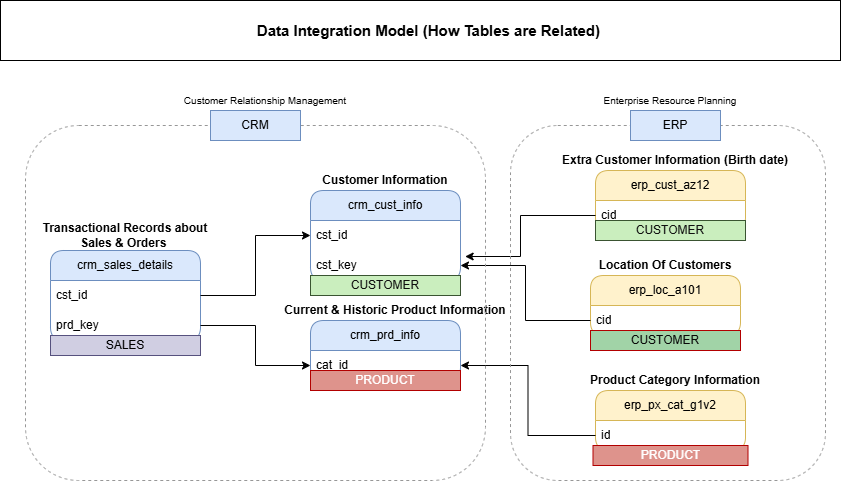

The diagram above was exported from draw.io. Its source (the exported page's mxGraphModel, read from the mxfile embedded in the PNG):
<mxGraphModel dx="1011" dy="501" grid="1" gridSize="10" guides="1" tooltips="1" connect="1" arrows="1" fold="1" page="1" pageScale="1" pageWidth="850" pageHeight="1100" math="0" shadow="0">
  <root>
    <mxCell id="0" />
    <mxCell id="1" parent="0" />
    <mxCell id="lGso5HHyBHdR7p9o3sSd-2" value="crm_cust_info" style="swimlane;fontStyle=0;childLayout=stackLayout;horizontal=1;startSize=30;horizontalStack=0;resizeParent=1;resizeParentMax=0;resizeLast=0;collapsible=1;marginBottom=0;whiteSpace=wrap;html=1;rounded=1;fillColor=#dae8fc;strokeColor=#6c8ebf;" parent="1" vertex="1">
      <mxGeometry x="315" y="200" width="150" height="90" as="geometry" />
    </mxCell>
    <mxCell id="lGso5HHyBHdR7p9o3sSd-3" value="cst_id" style="text;strokeColor=none;fillColor=none;align=left;verticalAlign=middle;spacingLeft=4;spacingRight=4;overflow=hidden;points=[[0,0.5],[1,0.5]];portConstraint=eastwest;rotatable=0;whiteSpace=wrap;html=1;" parent="lGso5HHyBHdR7p9o3sSd-2" vertex="1">
      <mxGeometry y="30" width="150" height="30" as="geometry" />
    </mxCell>
    <mxCell id="lGso5HHyBHdR7p9o3sSd-22" value="cst_key" style="text;strokeColor=none;fillColor=none;align=left;verticalAlign=middle;spacingLeft=4;spacingRight=4;overflow=hidden;points=[[0,0.5],[1,0.5]];portConstraint=eastwest;rotatable=0;whiteSpace=wrap;html=1;" parent="lGso5HHyBHdR7p9o3sSd-2" vertex="1">
      <mxGeometry y="60" width="150" height="30" as="geometry" />
    </mxCell>
    <mxCell id="lGso5HHyBHdR7p9o3sSd-6" value="&lt;b&gt;Customer Information&lt;/b&gt;" style="text;html=1;align=center;verticalAlign=middle;whiteSpace=wrap;rounded=0;" parent="1" vertex="1">
      <mxGeometry x="325" y="180" width="130" height="20" as="geometry" />
    </mxCell>
    <mxCell id="lGso5HHyBHdR7p9o3sSd-8" value="crm_prd_info" style="swimlane;fontStyle=0;childLayout=stackLayout;horizontal=1;startSize=30;horizontalStack=0;resizeParent=1;resizeParentMax=0;resizeLast=0;collapsible=1;marginBottom=0;whiteSpace=wrap;html=1;rounded=1;fillColor=#dae8fc;strokeColor=#6c8ebf;" parent="1" vertex="1">
      <mxGeometry x="315" y="330" width="150" height="60" as="geometry" />
    </mxCell>
    <mxCell id="lGso5HHyBHdR7p9o3sSd-9" value="cat_id" style="text;strokeColor=none;fillColor=none;align=left;verticalAlign=middle;spacingLeft=4;spacingRight=4;overflow=hidden;points=[[0,0.5],[1,0.5]];portConstraint=eastwest;rotatable=0;whiteSpace=wrap;html=1;" parent="lGso5HHyBHdR7p9o3sSd-8" vertex="1">
      <mxGeometry y="30" width="150" height="30" as="geometry" />
    </mxCell>
    <mxCell id="lGso5HHyBHdR7p9o3sSd-10" value="&lt;b&gt;Current &amp;amp; Historic Product Information&lt;/b&gt;" style="text;html=1;align=center;verticalAlign=middle;whiteSpace=wrap;rounded=0;" parent="1" vertex="1">
      <mxGeometry x="265" y="310" width="270" height="20" as="geometry" />
    </mxCell>
    <mxCell id="lGso5HHyBHdR7p9o3sSd-11" value="crm_sales_details" style="swimlane;fontStyle=0;childLayout=stackLayout;horizontal=1;startSize=30;horizontalStack=0;resizeParent=1;resizeParentMax=0;resizeLast=0;collapsible=1;marginBottom=0;whiteSpace=wrap;html=1;rounded=1;fillColor=#dae8fc;strokeColor=#6c8ebf;" parent="1" vertex="1">
      <mxGeometry x="55" y="260" width="150" height="90" as="geometry" />
    </mxCell>
    <mxCell id="lGso5HHyBHdR7p9o3sSd-12" value="cst_id" style="text;strokeColor=none;fillColor=none;align=left;verticalAlign=middle;spacingLeft=4;spacingRight=4;overflow=hidden;points=[[0,0.5],[1,0.5]];portConstraint=eastwest;rotatable=0;whiteSpace=wrap;html=1;" parent="lGso5HHyBHdR7p9o3sSd-11" vertex="1">
      <mxGeometry y="30" width="150" height="30" as="geometry" />
    </mxCell>
    <mxCell id="lGso5HHyBHdR7p9o3sSd-15" value="prd_key" style="text;strokeColor=none;fillColor=none;align=left;verticalAlign=middle;spacingLeft=4;spacingRight=4;overflow=hidden;points=[[0,0.5],[1,0.5]];portConstraint=eastwest;rotatable=0;whiteSpace=wrap;html=1;" parent="lGso5HHyBHdR7p9o3sSd-11" vertex="1">
      <mxGeometry y="60" width="150" height="30" as="geometry" />
    </mxCell>
    <mxCell id="lGso5HHyBHdR7p9o3sSd-13" value="&lt;b&gt;Transactional Records about Sales &amp;amp; Orders&amp;nbsp;&lt;/b&gt;" style="text;html=1;align=center;verticalAlign=middle;whiteSpace=wrap;rounded=0;" parent="1" vertex="1">
      <mxGeometry x="45" y="230" width="170" height="30" as="geometry" />
    </mxCell>
    <mxCell id="lGso5HHyBHdR7p9o3sSd-16" style="edgeStyle=orthogonalEdgeStyle;rounded=0;orthogonalLoop=1;jettySize=auto;html=1;entryX=0;entryY=0.5;entryDx=0;entryDy=0;" parent="1" source="lGso5HHyBHdR7p9o3sSd-12" target="lGso5HHyBHdR7p9o3sSd-3" edge="1">
      <mxGeometry relative="1" as="geometry" />
    </mxCell>
    <mxCell id="lGso5HHyBHdR7p9o3sSd-18" style="edgeStyle=orthogonalEdgeStyle;rounded=0;orthogonalLoop=1;jettySize=auto;html=1;entryX=0;entryY=0.5;entryDx=0;entryDy=0;" parent="1" source="lGso5HHyBHdR7p9o3sSd-15" target="lGso5HHyBHdR7p9o3sSd-9" edge="1">
      <mxGeometry relative="1" as="geometry" />
    </mxCell>
    <mxCell id="lGso5HHyBHdR7p9o3sSd-19" value="erp_cust_az12" style="swimlane;fontStyle=0;childLayout=stackLayout;horizontal=1;startSize=30;horizontalStack=0;resizeParent=1;resizeParentMax=0;resizeLast=0;collapsible=1;marginBottom=0;whiteSpace=wrap;html=1;rounded=1;fillColor=#fff2cc;strokeColor=#d6b656;" parent="1" vertex="1">
      <mxGeometry x="600" y="180" width="150" height="60" as="geometry" />
    </mxCell>
    <mxCell id="lGso5HHyBHdR7p9o3sSd-20" value="cid" style="text;strokeColor=none;fillColor=none;align=left;verticalAlign=middle;spacingLeft=4;spacingRight=4;overflow=hidden;points=[[0,0.5],[1,0.5]];portConstraint=eastwest;rotatable=0;whiteSpace=wrap;html=1;" parent="lGso5HHyBHdR7p9o3sSd-19" vertex="1">
      <mxGeometry y="30" width="150" height="30" as="geometry" />
    </mxCell>
    <mxCell id="lGso5HHyBHdR7p9o3sSd-21" value="&lt;b&gt;Extra Customer Information (Birth date)&lt;/b&gt;" style="text;html=1;align=center;verticalAlign=middle;whiteSpace=wrap;rounded=0;" parent="1" vertex="1">
      <mxGeometry x="565" y="160" width="230" height="20" as="geometry" />
    </mxCell>
    <mxCell id="lGso5HHyBHdR7p9o3sSd-25" value="erp_loc_a101" style="swimlane;fontStyle=0;childLayout=stackLayout;horizontal=1;startSize=30;horizontalStack=0;resizeParent=1;resizeParentMax=0;resizeLast=0;collapsible=1;marginBottom=0;whiteSpace=wrap;html=1;rounded=1;fillColor=#fff2cc;strokeColor=#d6b656;" parent="1" vertex="1">
      <mxGeometry x="595" y="285" width="150" height="60" as="geometry" />
    </mxCell>
    <mxCell id="lGso5HHyBHdR7p9o3sSd-26" value="cid" style="text;strokeColor=none;fillColor=none;align=left;verticalAlign=middle;spacingLeft=4;spacingRight=4;overflow=hidden;points=[[0,0.5],[1,0.5]];portConstraint=eastwest;rotatable=0;whiteSpace=wrap;html=1;" parent="lGso5HHyBHdR7p9o3sSd-25" vertex="1">
      <mxGeometry y="30" width="150" height="30" as="geometry" />
    </mxCell>
    <mxCell id="lGso5HHyBHdR7p9o3sSd-27" value="&lt;b&gt;Location Of Customers&lt;/b&gt;" style="text;html=1;align=center;verticalAlign=middle;whiteSpace=wrap;rounded=0;" parent="1" vertex="1">
      <mxGeometry x="585" y="265" width="170" height="20" as="geometry" />
    </mxCell>
    <mxCell id="lGso5HHyBHdR7p9o3sSd-31" value="erp_px_cat_g1v2" style="swimlane;fontStyle=0;childLayout=stackLayout;horizontal=1;startSize=30;horizontalStack=0;resizeParent=1;resizeParentMax=0;resizeLast=0;collapsible=1;marginBottom=0;whiteSpace=wrap;html=1;rounded=1;fillColor=#fff2cc;strokeColor=#d6b656;" parent="1" vertex="1">
      <mxGeometry x="600" y="400" width="150" height="60" as="geometry" />
    </mxCell>
    <mxCell id="lGso5HHyBHdR7p9o3sSd-32" value="id" style="text;strokeColor=none;fillColor=none;align=left;verticalAlign=middle;spacingLeft=4;spacingRight=4;overflow=hidden;points=[[0,0.5],[1,0.5]];portConstraint=eastwest;rotatable=0;whiteSpace=wrap;html=1;" parent="lGso5HHyBHdR7p9o3sSd-31" vertex="1">
      <mxGeometry y="30" width="150" height="30" as="geometry" />
    </mxCell>
    <mxCell id="lGso5HHyBHdR7p9o3sSd-33" value="&lt;b&gt;Product Category Information&lt;/b&gt;" style="text;html=1;align=center;verticalAlign=middle;whiteSpace=wrap;rounded=0;" parent="1" vertex="1">
      <mxGeometry x="590" y="380" width="180" height="20" as="geometry" />
    </mxCell>
    <mxCell id="lGso5HHyBHdR7p9o3sSd-34" style="edgeStyle=orthogonalEdgeStyle;rounded=0;orthogonalLoop=1;jettySize=auto;html=1;" parent="1" source="lGso5HHyBHdR7p9o3sSd-32" target="lGso5HHyBHdR7p9o3sSd-9" edge="1">
      <mxGeometry relative="1" as="geometry" />
    </mxCell>
    <mxCell id="lGso5HHyBHdR7p9o3sSd-44" style="edgeStyle=orthogonalEdgeStyle;rounded=0;orthogonalLoop=1;jettySize=auto;html=1;entryX=1;entryY=0.5;entryDx=0;entryDy=0;" parent="1" source="lGso5HHyBHdR7p9o3sSd-26" target="lGso5HHyBHdR7p9o3sSd-22" edge="1">
      <mxGeometry relative="1" as="geometry" />
    </mxCell>
    <mxCell id="lGso5HHyBHdR7p9o3sSd-45" style="edgeStyle=orthogonalEdgeStyle;rounded=0;orthogonalLoop=1;jettySize=auto;html=1;entryX=1.031;entryY=0.2;entryDx=0;entryDy=0;entryPerimeter=0;" parent="1" source="lGso5HHyBHdR7p9o3sSd-20" target="lGso5HHyBHdR7p9o3sSd-22" edge="1">
      <mxGeometry relative="1" as="geometry">
        <Array as="points">
          <mxPoint x="525" y="225" />
          <mxPoint x="525" y="266" />
        </Array>
      </mxGeometry>
    </mxCell>
    <mxCell id="lGso5HHyBHdR7p9o3sSd-46" value="" style="rounded=1;whiteSpace=wrap;html=1;fillColor=none;dashed=1;strokeColor=#979797;" parent="1" vertex="1">
      <mxGeometry x="30" y="135" width="460" height="355" as="geometry" />
    </mxCell>
    <mxCell id="lGso5HHyBHdR7p9o3sSd-47" value="CRM" style="text;html=1;align=center;verticalAlign=middle;whiteSpace=wrap;rounded=0;fillColor=#dae8fc;strokeColor=#6c8ebf;" parent="1" vertex="1">
      <mxGeometry x="215" y="120" width="90" height="30" as="geometry" />
    </mxCell>
    <mxCell id="lGso5HHyBHdR7p9o3sSd-49" value="" style="rounded=1;whiteSpace=wrap;html=1;fillColor=none;dashed=1;strokeColor=#979797;" parent="1" vertex="1">
      <mxGeometry x="515" y="135" width="315" height="355" as="geometry" />
    </mxCell>
    <mxCell id="lGso5HHyBHdR7p9o3sSd-50" value="ERP" style="text;html=1;align=center;verticalAlign=middle;whiteSpace=wrap;rounded=0;fillColor=#dae8fc;strokeColor=#6c8ebf;" parent="1" vertex="1">
      <mxGeometry x="635" y="120" width="90" height="30" as="geometry" />
    </mxCell>
    <mxCell id="lGso5HHyBHdR7p9o3sSd-51" value="PRODUCT" style="text;html=1;strokeColor=#B20000;fillColor=light-dark(#de938c, #ff9281);align=center;verticalAlign=middle;whiteSpace=wrap;overflow=hidden;fontColor=#ffffff;" parent="1" vertex="1">
      <mxGeometry x="315" y="380" width="150" height="20" as="geometry" />
    </mxCell>
    <mxCell id="lGso5HHyBHdR7p9o3sSd-52" value="PRODUCT" style="text;html=1;strokeColor=#B20000;fillColor=light-dark(#de938c, #ff9281);align=center;verticalAlign=middle;whiteSpace=wrap;overflow=hidden;fontColor=#ffffff;" parent="1" vertex="1">
      <mxGeometry x="597.5" y="455" width="155" height="20" as="geometry" />
    </mxCell>
    <mxCell id="lGso5HHyBHdR7p9o3sSd-54" value="CUSTOMER" style="text;html=1;strokeColor=#B20000;fillColor=light-dark(#a1d3a7, #ff9281);align=center;verticalAlign=middle;whiteSpace=wrap;overflow=hidden;fontColor=light-dark(#080808, #121212);" parent="1" vertex="1">
      <mxGeometry x="595" y="340" width="150" height="20" as="geometry" />
    </mxCell>
    <mxCell id="lGso5HHyBHdR7p9o3sSd-56" value="CUSTOMER" style="text;html=1;strokeColor=#3A5431;fillColor=light-dark(#caeebe, #718769);align=center;verticalAlign=middle;whiteSpace=wrap;overflow=hidden;fontColor=light-dark(#0f0f0f, #121212);" parent="1" vertex="1">
      <mxGeometry x="600" y="230" width="150" height="20" as="geometry" />
    </mxCell>
    <mxCell id="lGso5HHyBHdR7p9o3sSd-57" value="CUSTOMER" style="text;html=1;strokeColor=#3A5431;fillColor=light-dark(#caeebe, #718769);align=center;verticalAlign=middle;whiteSpace=wrap;overflow=hidden;fontColor=light-dark(#0f0f0f, #121212);" parent="1" vertex="1">
      <mxGeometry x="315" y="285" width="150" height="20" as="geometry" />
    </mxCell>
    <mxCell id="lGso5HHyBHdR7p9o3sSd-58" value="SALES" style="text;html=1;strokeColor=#56517e;fillColor=#d0cee2;align=center;verticalAlign=middle;whiteSpace=wrap;overflow=hidden;" parent="1" vertex="1">
      <mxGeometry x="55" y="345" width="150" height="20" as="geometry" />
    </mxCell>
    <mxCell id="tH7yIafevqmWmDYTP1uE-2" value="" style="rounded=0;whiteSpace=wrap;html=1;" vertex="1" parent="1">
      <mxGeometry x="5" y="10" width="840" height="60" as="geometry" />
    </mxCell>
    <mxCell id="lGso5HHyBHdR7p9o3sSd-7" value="&lt;b&gt;&lt;font style=&quot;font-size: 15px;&quot;&gt;Data Integration Model (How Tables are Related)&amp;nbsp;&lt;/font&gt;&lt;/b&gt;" style="text;html=1;align=center;verticalAlign=middle;resizable=0;points=[];autosize=1;strokeColor=none;fillColor=none;" parent="1" vertex="1">
      <mxGeometry x="250" y="25" width="370" height="30" as="geometry" />
    </mxCell>
    <mxCell id="tH7yIafevqmWmDYTP1uE-4" value="Customer Relationship Management" style="text;html=1;align=center;verticalAlign=middle;whiteSpace=wrap;rounded=0;fontSize=10;" vertex="1" parent="1">
      <mxGeometry x="180" y="100" width="180" height="20" as="geometry" />
    </mxCell>
    <mxCell id="tH7yIafevqmWmDYTP1uE-5" value="Enterprise Resource Planning" style="text;html=1;align=center;verticalAlign=middle;whiteSpace=wrap;rounded=0;fontSize=10;" vertex="1" parent="1">
      <mxGeometry x="585" y="100" width="180" height="20" as="geometry" />
    </mxCell>
  </root>
</mxGraphModel>